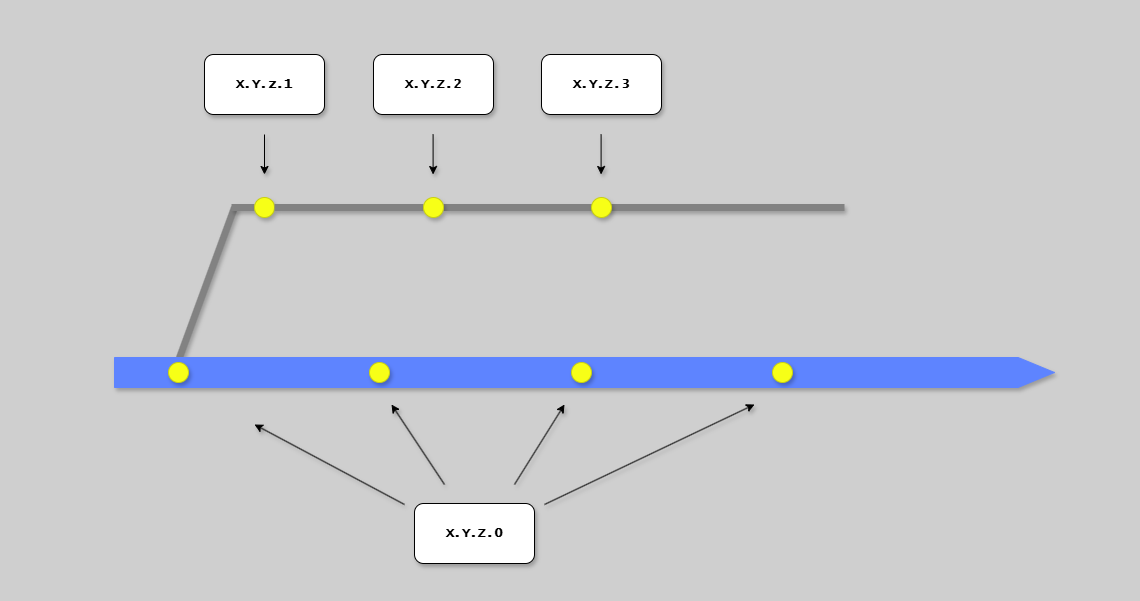

The diagram above was exported from draw.io. Its source (the exported page's mxGraphModel, read from the mxfile embedded in the PNG):
<mxGraphModel dx="2994" dy="-6297" grid="1" gridSize="10" guides="1" tooltips="1" connect="1" arrows="1" fold="1" page="1" pageScale="1" pageWidth="1654" pageHeight="1169" background="#CFCFCF" math="0" shadow="1">
  <root>
    <mxCell id="0" />
    <mxCell id="1" parent="0" />
    <mxCell id="G46-tSZCfBZYrONh_9nJ-37" value="" style="group;strokeColor=none;dashed=1;dashPattern=12 12;fontFamily=Lucida Console;shadow=1;" parent="1" vertex="1" connectable="0">
      <mxGeometry x="-1630" y="7040" width="1130" height="590" as="geometry" />
    </mxCell>
    <mxCell id="t4FLaP3aX7nQf0HrVcpr-2" value="" style="endArrow=none;html=1;rounded=0;strokeColor=#828282;strokeWidth=7;exitX=0.069;exitY=0.02;exitDx=0;exitDy=0;exitPerimeter=0;fontFamily=Lucida Console;shadow=1;" parent="1" source="t4FLaP3aX7nQf0HrVcpr-4" edge="1">
      <mxGeometry width="50" height="50" relative="1" as="geometry">
        <mxPoint x="-1410" y="7353" as="sourcePoint" />
        <mxPoint x="-1400" y="7243" as="targetPoint" />
      </mxGeometry>
    </mxCell>
    <mxCell id="t4FLaP3aX7nQf0HrVcpr-3" value="" style="endArrow=none;html=1;rounded=0;strokeColor=#828282;strokeWidth=7;fontFamily=Lucida Console;shadow=1;" parent="1" source="t4FLaP3aX7nQf0HrVcpr-8" edge="1">
      <mxGeometry width="50" height="50" relative="1" as="geometry">
        <mxPoint x="-1403" y="7243" as="sourcePoint" />
        <mxPoint x="-790" y="7243" as="targetPoint" />
      </mxGeometry>
    </mxCell>
    <mxCell id="t4FLaP3aX7nQf0HrVcpr-4" value="" style="shape=singleArrow;whiteSpace=wrap;html=1;arrowWidth=1;arrowSize=0.03868852459016379;fillColor=#5E84FF;strokeColor=#5E84FF;fontFamily=Lucida Console;shadow=1;" parent="1" vertex="1">
      <mxGeometry x="-1520" y="7393" width="940" height="30" as="geometry" />
    </mxCell>
    <mxCell id="t4FLaP3aX7nQf0HrVcpr-5" value="" style="endArrow=none;html=1;rounded=0;strokeColor=#828282;strokeWidth=7;fontFamily=Lucida Console;shadow=1;" parent="1" target="t4FLaP3aX7nQf0HrVcpr-6" edge="1">
      <mxGeometry width="50" height="50" relative="1" as="geometry">
        <mxPoint x="-1403" y="7243" as="sourcePoint" />
        <mxPoint x="-1110" y="7243" as="targetPoint" />
      </mxGeometry>
    </mxCell>
    <mxCell id="t4FLaP3aX7nQf0HrVcpr-6" value="" style="ellipse;whiteSpace=wrap;html=1;aspect=fixed;fillColor=#F7FF17;strokeColor=#C8CF13;fontFamily=Lucida Console;shadow=1;" parent="1" vertex="1">
      <mxGeometry x="-1380" y="7233" width="20" height="20" as="geometry" />
    </mxCell>
    <mxCell id="t4FLaP3aX7nQf0HrVcpr-7" value="" style="endArrow=none;html=1;rounded=0;strokeColor=#828282;strokeWidth=7;fontFamily=Lucida Console;shadow=1;" parent="1" source="t4FLaP3aX7nQf0HrVcpr-6" target="t4FLaP3aX7nQf0HrVcpr-8" edge="1">
      <mxGeometry width="50" height="50" relative="1" as="geometry">
        <mxPoint x="-1360" y="7243" as="sourcePoint" />
        <mxPoint x="-1110" y="7243" as="targetPoint" />
      </mxGeometry>
    </mxCell>
    <mxCell id="t4FLaP3aX7nQf0HrVcpr-8" value="" style="ellipse;whiteSpace=wrap;html=1;aspect=fixed;fillColor=#F7FF17;strokeColor=#C8CF13;fontFamily=Lucida Console;shadow=1;" parent="1" vertex="1">
      <mxGeometry x="-1211" y="7233" width="20" height="20" as="geometry" />
    </mxCell>
    <mxCell id="t4FLaP3aX7nQf0HrVcpr-9" value="" style="ellipse;whiteSpace=wrap;html=1;aspect=fixed;fillColor=#F7FF17;strokeColor=#C8CF13;fontFamily=Lucida Console;shadow=1;" parent="1" vertex="1">
      <mxGeometry x="-1043" y="7233" width="20" height="20" as="geometry" />
    </mxCell>
    <mxCell id="t4FLaP3aX7nQf0HrVcpr-10" value="" style="ellipse;whiteSpace=wrap;html=1;aspect=fixed;fillColor=#F7FF17;strokeColor=#C8CF13;fontFamily=Lucida Console;shadow=1;" parent="1" vertex="1">
      <mxGeometry x="-1466" y="7398" width="20" height="20" as="geometry" />
    </mxCell>
    <mxCell id="t4FLaP3aX7nQf0HrVcpr-12" value="" style="ellipse;whiteSpace=wrap;html=1;aspect=fixed;fillColor=#F7FF17;strokeColor=#C8CF13;fontFamily=Lucida Console;shadow=1;" parent="1" vertex="1">
      <mxGeometry x="-1265" y="7398" width="20" height="20" as="geometry" />
    </mxCell>
    <mxCell id="t4FLaP3aX7nQf0HrVcpr-14" value="" style="ellipse;whiteSpace=wrap;html=1;aspect=fixed;fillColor=#F7FF17;strokeColor=#C8CF13;fontFamily=Lucida Console;shadow=1;" parent="1" vertex="1">
      <mxGeometry x="-1063" y="7398" width="20" height="20" as="geometry" />
    </mxCell>
    <mxCell id="t4FLaP3aX7nQf0HrVcpr-16" value="" style="ellipse;whiteSpace=wrap;html=1;aspect=fixed;fillColor=#F7FF17;strokeColor=#C8CF13;fontFamily=Lucida Console;shadow=1;" parent="1" vertex="1">
      <mxGeometry x="-862" y="7398" width="20" height="20" as="geometry" />
    </mxCell>
    <mxCell id="t4FLaP3aX7nQf0HrVcpr-24" value="X.Y.Z.&lt;span&gt;0&lt;/span&gt;" style="rounded=1;whiteSpace=wrap;html=1;fontFamily=Lucida Console;shadow=1;fontSize=13;fontStyle=1" parent="1" vertex="1">
      <mxGeometry x="-1220" y="7539" width="120" height="60" as="geometry" />
    </mxCell>
    <mxCell id="t4FLaP3aX7nQf0HrVcpr-25" value="X.Y.z.&lt;span&gt;&lt;font&gt;1&lt;/font&gt;&lt;/span&gt;" style="rounded=1;whiteSpace=wrap;html=1;fontFamily=Lucida Console;shadow=1;fontSize=13;fontStyle=1" parent="1" vertex="1">
      <mxGeometry x="-1430" y="7090" width="120" height="60" as="geometry" />
    </mxCell>
    <mxCell id="t4FLaP3aX7nQf0HrVcpr-26" value="X.Y.&lt;span style=&quot;color: rgb(0, 0, 0);&quot;&gt;Z.&lt;/span&gt;&lt;span&gt;&lt;font&gt;2&lt;/font&gt;&lt;/span&gt;" style="rounded=1;whiteSpace=wrap;html=1;fontFamily=Lucida Console;shadow=1;fontSize=13;fontStyle=1" parent="1" vertex="1">
      <mxGeometry x="-1261" y="7090" width="120" height="60" as="geometry" />
    </mxCell>
    <mxCell id="t4FLaP3aX7nQf0HrVcpr-27" value="X.Y.Z.&lt;span&gt;&lt;font&gt;3&lt;/font&gt;&lt;/span&gt;" style="rounded=1;whiteSpace=wrap;html=1;fontFamily=Lucida Console;shadow=1;fontSize=13;fontStyle=1" parent="1" vertex="1">
      <mxGeometry x="-1093" y="7090" width="120" height="60" as="geometry" />
    </mxCell>
    <mxCell id="t4FLaP3aX7nQf0HrVcpr-28" value="" style="endArrow=classic;html=1;rounded=0;shadow=1;" parent="1" edge="1">
      <mxGeometry width="50" height="50" relative="1" as="geometry">
        <mxPoint x="-1230" y="7540" as="sourcePoint" />
        <mxPoint x="-1380" y="7460" as="targetPoint" />
      </mxGeometry>
    </mxCell>
    <mxCell id="t4FLaP3aX7nQf0HrVcpr-29" value="" style="endArrow=classic;html=1;rounded=0;shadow=1;" parent="1" edge="1">
      <mxGeometry width="50" height="50" relative="1" as="geometry">
        <mxPoint x="-1190" y="7520" as="sourcePoint" />
        <mxPoint x="-1243" y="7440" as="targetPoint" />
      </mxGeometry>
    </mxCell>
    <mxCell id="t4FLaP3aX7nQf0HrVcpr-30" value="" style="endArrow=classic;html=1;rounded=0;shadow=1;" parent="1" edge="1">
      <mxGeometry width="50" height="50" relative="1" as="geometry">
        <mxPoint x="-1120" y="7520" as="sourcePoint" />
        <mxPoint x="-1070" y="7440" as="targetPoint" />
      </mxGeometry>
    </mxCell>
    <mxCell id="t4FLaP3aX7nQf0HrVcpr-31" value="" style="endArrow=classic;html=1;rounded=0;shadow=1;" parent="1" edge="1">
      <mxGeometry width="50" height="50" relative="1" as="geometry">
        <mxPoint x="-1090" y="7540" as="sourcePoint" />
        <mxPoint x="-880" y="7440" as="targetPoint" />
      </mxGeometry>
    </mxCell>
    <mxCell id="t4FLaP3aX7nQf0HrVcpr-32" value="" style="endArrow=classic;html=1;rounded=0;shadow=1;" parent="1" edge="1">
      <mxGeometry width="50" height="50" relative="1" as="geometry">
        <mxPoint x="-1370" y="7170" as="sourcePoint" />
        <mxPoint x="-1370" y="7210" as="targetPoint" />
      </mxGeometry>
    </mxCell>
    <mxCell id="t4FLaP3aX7nQf0HrVcpr-33" value="" style="endArrow=classic;html=1;rounded=0;shadow=1;" parent="1" edge="1">
      <mxGeometry width="50" height="50" relative="1" as="geometry">
        <mxPoint x="-1201.4" y="7170" as="sourcePoint" />
        <mxPoint x="-1201.4" y="7210" as="targetPoint" />
      </mxGeometry>
    </mxCell>
    <mxCell id="t4FLaP3aX7nQf0HrVcpr-34" value="" style="endArrow=classic;html=1;rounded=0;shadow=1;" parent="1" edge="1">
      <mxGeometry width="50" height="50" relative="1" as="geometry">
        <mxPoint x="-1033.4" y="7170" as="sourcePoint" />
        <mxPoint x="-1033.4" y="7210" as="targetPoint" />
      </mxGeometry>
    </mxCell>
  </root>
</mxGraphModel>